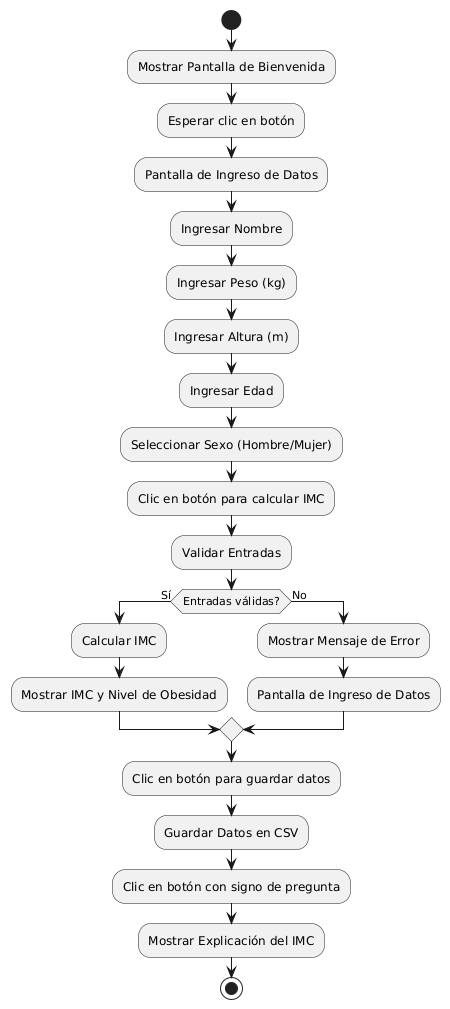

The diagram above was rendered by PlantUML. Its source (embedded in the PNG):
@startuml
start
:Mostrar Pantalla de Bienvenida;
:Esperar clic en botón;

:Pantalla de Ingreso de Datos;
:Ingresar Nombre;
:Ingresar Peso (kg);
:Ingresar Altura (m);
:Ingresar Edad;
:Seleccionar Sexo (Hombre/Mujer);

:Clic en botón para calcular IMC;

:Validar Entradas;

if (Entradas válidas?) then (Sí)
  :Calcular IMC;
  :Mostrar IMC y Nivel de Obesidad;
else (No)
  :Mostrar Mensaje de Error;
  :Pantalla de Ingreso de Datos;
endif

:Clic en botón para guardar datos;
:Guardar Datos en CSV;

:Clic en botón con signo de pregunta;
:Mostrar Explicación del IMC;

stop
@enduml